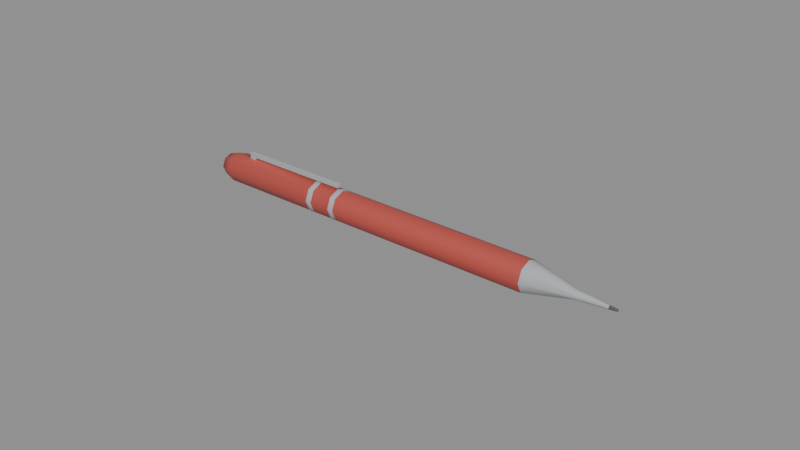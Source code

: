 # Source: pen_ballpoint.blend  (saved by Blender 4.0.36; exported with 4.5.12 LTS)
import bpy
from mathutils import Matrix  # noqa: F401  (used for matrix-valued properties, if any)

bpy.ops.wm.read_factory_settings(use_empty=True)
scene = bpy.context.scene
scene.name = 'Scene'

# ---- materials (node trees are filled in below, after node groups)
mat_prop_pen_ballpoint_plastic_red = bpy.data.materials.new('Prop_pen_ballpoint_plastic_red')
mat_prop_pen_ballpoint_plastic_red.use_transparent_shadow = False
mat_prop_pen_ballpoint_plastic_red.diffuse_color = (0.48, 0.075, 0.06, 1.0)
mat_prop_pen_ballpoint_metal = bpy.data.materials.new('Prop_pen_ballpoint_metal')
mat_prop_pen_ballpoint_metal.use_transparent_shadow = False
mat_prop_pen_ballpoint_metal.diffuse_color = (0.43, 0.45, 0.47, 1.0)
mat_prop_pen_ballpoint_metal_dark = bpy.data.materials.new('Prop_pen_ballpoint_metal_dark')
mat_prop_pen_ballpoint_metal_dark.use_transparent_shadow = False
mat_prop_pen_ballpoint_metal_dark.diffuse_color = (0.09, 0.095, 0.105, 1.0)

# ---- material node trees
mat_prop_pen_ballpoint_plastic_red.use_nodes = True; mat_prop_pen_ballpoint_plastic_red.node_tree.nodes.clear()
_N = mat_prop_pen_ballpoint_plastic_red.node_tree.nodes; _L = mat_prop_pen_ballpoint_plastic_red.node_tree.links
n0 = _N.new('ShaderNodeBsdfPrincipled'); n0.name = 'Principled BSDF'; n0.location = (10, 300)
n0.inputs[0].default_value = (0.48, 0.075, 0.06, 1.0)
n0.inputs[2].default_value = 0.48
n0.inputs[3].default_value = 1.45
n1 = _N.new('ShaderNodeOutputMaterial'); n1.name = 'Material Output'; n1.location = (300, 300)
_L.new(n0.outputs[0], n1.inputs[0])
n1.is_active_output = True
mat_prop_pen_ballpoint_metal.use_nodes = True; mat_prop_pen_ballpoint_metal.node_tree.nodes.clear()
_N = mat_prop_pen_ballpoint_metal.node_tree.nodes; _L = mat_prop_pen_ballpoint_metal.node_tree.links
n0 = _N.new('ShaderNodeBsdfPrincipled'); n0.name = 'Principled BSDF'; n0.location = (10, 300)
n0.inputs[0].default_value = (0.43, 0.45, 0.47, 1.0)
n0.inputs[2].default_value = 0.32
n0.inputs[3].default_value = 1.45
n1 = _N.new('ShaderNodeOutputMaterial'); n1.name = 'Material Output'; n1.location = (300, 300)
_L.new(n0.outputs[0], n1.inputs[0])
n1.is_active_output = True
mat_prop_pen_ballpoint_metal_dark.use_nodes = True; mat_prop_pen_ballpoint_metal_dark.node_tree.nodes.clear()
_N = mat_prop_pen_ballpoint_metal_dark.node_tree.nodes; _L = mat_prop_pen_ballpoint_metal_dark.node_tree.links
n0 = _N.new('ShaderNodeBsdfPrincipled'); n0.name = 'Principled BSDF'; n0.location = (10, 300)
n0.inputs[0].default_value = (0.09, 0.095, 0.105, 1.0)
n0.inputs[2].default_value = 0.55
n0.inputs[3].default_value = 1.45
n1 = _N.new('ShaderNodeOutputMaterial'); n1.name = 'Material Output'; n1.location = (300, 300)
_L.new(n0.outputs[0], n1.inputs[0])
n1.is_active_output = True

# ---- meshes
me_pen_ballpoint_mesh = bpy.data.meshes.new('pen_ballpoint_Mesh')
me_pen_ballpoint_mesh.from_pydata([(-0.0725, 0.0, 0.0027), (-0.0725, -0.002475, 0.001675), (-0.062, -0.0006, 0.006), (-0.0725, -0.0035, -0.0008), (-0.024, -0.0006, 0.006), (-0.0725, -0.002475, -0.003275), (-0.024, -0.0006, 0.0048), (-0.0595, -0.0006, 0.0048), (-0.0725, -4.286e-19, -0.0043), (-0.0725, 0.002475, -0.003275), (-0.0725, 0.0035, -0.0008), (-0.0725, 0.002475, 0.001675), (-0.062, 0.0006, 0.006), (-0.068, 0.0, 0.0042), (-0.024, 0.0006, 0.006), (-0.068, -0.003536, 0.002736), (-0.024, 0.0006, 0.0048), (-0.0595, 0.0006, 0.0048), (-0.068, -0.005, -0.0008), (-0.068, -0.003536, -0.004336), (-0.068, -6.123e-19, -0.0058), (-0.068, 0.003536, -0.004336), (-0.068, 0.005, -0.0008), (-0.068, 0.003536, 0.002736), (-0.0335, 0.0, 0.0042), (-0.0335, -0.003536, 0.002736), (-0.0335, -0.005, -0.0008), (-0.0335, -0.003536, -0.004336), (-0.0335, -6.123e-19, -0.0058), (-0.0335, 0.003536, -0.004336), (-0.0335, 0.005, -0.0008), (-0.0335, 0.003536, 0.002736), (-0.0325, 0.0, 0.0044), (-0.0325, -0.003677, 0.002877), (-0.0325, -0.0052, -0.0008), (-0.0325, -0.003677, -0.004477), (-0.0325, -6.368e-19, -0.006), (-0.0325, 0.003677, -0.004477), (-0.0325, 0.0052, -0.0008), (-0.0325, 0.003677, 0.002877), (-0.0315, 0.0, 0.0042), (-0.0315, -0.003536, 0.002736), (-0.0315, -0.005, -0.0008), (-0.0315, -0.003536, -0.004336), (-0.0315, -6.123e-19, -0.0058), (-0.0315, 0.003536, -0.004336), (-0.0315, 0.005, -0.0008), (-0.0315, 0.003536, 0.002736), (-0.0245, 0.0, 0.0042), (-0.0245, -0.003536, 0.002736), (-0.0245, -0.005, -0.0008), (-0.0245, -0.003536, -0.004336), (-0.0245, -6.123e-19, -0.0058), (-0.0245, 0.003536, -0.004336), (-0.0245, 0.005, -0.0008), (-0.0245, 0.003536, 0.002736), (-0.0235, 0.0, 0.0044), (-0.0235, -0.003677, 0.002877), (-0.0235, -0.0052, -0.0008), (-0.0235, -0.003677, -0.004477), (-0.0235, -6.368e-19, -0.006), (-0.0235, 0.003677, -0.004477), (-0.0235, 0.0052, -0.0008), (-0.0235, 0.003677, 0.002877), (-0.0225, 0.0, 0.0042), (-0.0225, -0.003536, 0.002736), (-0.0225, -0.005, -0.0008), (-0.0225, -0.003536, -0.004336), (-0.0225, -6.123e-19, -0.0058), (-0.0225, 0.003536, -0.004336), (-0.0225, 0.005, -0.0008), (-0.0225, 0.003536, 0.002736), (0.045, 0.0, 0.0042), (0.045, -0.003536, 0.002736), (0.045, -0.005, -0.0008), (0.045, -0.003536, -0.004336), (0.045, -6.123e-19, -0.0058), (0.045, 0.003536, -0.004336), (0.045, 0.005, -0.0008), (0.045, 0.003536, 0.002736), (0.06, 0.0, 0.0007), (0.06, -0.001061, 0.0002607), (0.06, -0.0015, -0.0008), (0.06, -0.001061, -0.001861), (0.06, -1.837e-19, -0.0023), (0.06, 0.001061, -0.001861), (0.06, 0.0015, -0.0008), (0.06, 0.001061, 0.0002607), (0.07, 0.0, -0.0002), (0.07, -0.0004243, -0.0003757), (0.07, -0.0006, -0.0008), (0.07, -0.0004243, -0.001224), (0.07, -7.348e-20, -0.0014), (0.07, 0.0004243, -0.001224), (0.07, 0.0006, -0.0008), (0.07, 0.0004243, -0.0003757), (0.0718, 0.0, -0.00035), (0.0718, -0.0003182, -0.0004818), (0.0718, -0.00045, -0.0008), (0.0718, -0.0003182, -0.001118), (0.0718, -5.511e-20, -0.00125), (0.0718, 0.0003182, -0.001118), (0.0718, 0.00045, -0.0008), (0.0718, 0.0003182, -0.0004818), (0.0725, 0.0, -0.00045), (0.0725, -0.0002475, -0.0005525), (0.0725, -0.00035, -0.0008), (0.0725, -0.0002475, -0.001047), (0.0725, -4.286e-20, -0.00115), (0.0725, 0.0002475, -0.001047), (0.0725, 0.00035, -0.0008), (0.0725, 0.0002475, -0.0005525), (-0.0725, 0.0, -0.0008), (0.0725, 0.0, -0.0008), (-0.062, 0.0, 0.0042), (-0.062, -0.0006, 0.003951), (-0.0595, -0.0006, 0.003951), (-0.0595, 0.0, 0.0042), (-0.0595, 0.0006, 0.003951), (-0.062, 0.0006, 0.003951)], [], [(0, 15, 13), (1, 18, 15), (3, 19, 18), (5, 20, 19), (8, 21, 20), (9, 22, 21), (10, 23, 22), (11, 13, 23), (15, 116, 115), (15, 26, 25), (18, 27, 26), (19, 28, 27), (20, 29, 28), (21, 30, 29), (22, 31, 30), (118, 23, 119), (24, 33, 32), (25, 34, 33), (26, 35, 34), (27, 36, 35), (28, 37, 36), (29, 38, 37), (30, 39, 38), (31, 32, 39), (32, 41, 40), (33, 42, 41), (34, 43, 42), (35, 44, 43), (36, 45, 44), (37, 46, 45), (38, 47, 46), (39, 40, 47), (40, 49, 48), (41, 50, 49), (42, 51, 50), (43, 52, 51), (44, 53, 52), (45, 54, 53), (46, 55, 54), (47, 48, 55), (48, 57, 56), (49, 58, 57), (50, 59, 58), (51, 60, 59), (52, 61, 60), (53, 62, 61), (54, 63, 62), (55, 56, 63), (56, 65, 64), (57, 66, 65), (58, 67, 66), (59, 68, 67), (60, 69, 68), (61, 70, 69), (62, 71, 70), (63, 64, 71), (64, 73, 72), (65, 74, 73), (66, 75, 74), (67, 76, 75), (68, 77, 76), (69, 78, 77), (70, 79, 78), (71, 72, 79), (72, 81, 80), (73, 82, 81), (74, 83, 82), (75, 84, 83), (76, 85, 84), (77, 86, 85), (78, 87, 86), (79, 80, 87), (80, 89, 88), (81, 90, 89), (82, 91, 90), (83, 92, 91), (84, 93, 92), (85, 94, 93), (86, 95, 94), (87, 88, 95), (88, 97, 96), (89, 98, 97), (90, 99, 98), (91, 100, 99), (92, 101, 100), (93, 102, 101), (94, 103, 102), (95, 96, 103), (96, 105, 104), (97, 106, 105), (98, 107, 106), (99, 108, 107), (100, 109, 108), (101, 110, 109), (102, 111, 110), (103, 104, 111), (1, 0, 112), (3, 1, 112), (5, 3, 112), (8, 5, 112), (9, 8, 112), (10, 9, 112), (11, 10, 112), (0, 11, 112), (104, 105, 113), (105, 106, 113), (106, 107, 113), (107, 108, 113), (108, 109, 113), (109, 110, 113), (110, 111, 113), (111, 104, 113), (12, 119, 114), (2, 14, 12), (4, 16, 14), (6, 17, 16), (7, 116, 117), (7, 4, 2), (14, 16, 17), (0, 1, 15), (1, 3, 18), (3, 5, 19), (5, 8, 20), (8, 9, 21), (9, 10, 22), (10, 11, 23), (11, 0, 13), (114, 13, 115), (13, 15, 115), (15, 25, 116), (25, 24, 116), (24, 117, 116), (15, 18, 26), (18, 19, 27), (19, 20, 28), (20, 21, 29), (21, 22, 30), (22, 23, 31), (118, 117, 24), (24, 31, 118), (31, 23, 118), (23, 13, 119), (13, 114, 119), (24, 25, 33), (25, 26, 34), (26, 27, 35), (27, 28, 36), (28, 29, 37), (29, 30, 38), (30, 31, 39), (31, 24, 32), (32, 33, 41), (33, 34, 42), (34, 35, 43), (35, 36, 44), (36, 37, 45), (37, 38, 46), (38, 39, 47), (39, 32, 40), (40, 41, 49), (41, 42, 50), (42, 43, 51), (43, 44, 52), (44, 45, 53), (45, 46, 54), (46, 47, 55), (47, 40, 48), (48, 49, 57), (49, 50, 58), (50, 51, 59), (51, 52, 60), (52, 53, 61), (53, 54, 62), (54, 55, 63), (55, 48, 56), (56, 57, 65), (57, 58, 66), (58, 59, 67), (59, 60, 68), (60, 61, 69), (61, 62, 70), (62, 63, 71), (63, 56, 64), (64, 65, 73), (65, 66, 74), (66, 67, 75), (67, 68, 76), (68, 69, 77), (69, 70, 78), (70, 71, 79), (71, 64, 72), (72, 73, 81), (73, 74, 82), (74, 75, 83), (75, 76, 84), (76, 77, 85), (77, 78, 86), (78, 79, 87), (79, 72, 80), (80, 81, 89), (81, 82, 90), (82, 83, 91), (83, 84, 92), (84, 85, 93), (85, 86, 94), (86, 87, 95), (87, 80, 88), (88, 89, 97), (89, 90, 98), (90, 91, 99), (91, 92, 100), (92, 93, 101), (93, 94, 102), (94, 95, 103), (95, 88, 96), (96, 97, 105), (97, 98, 106), (98, 99, 107), (99, 100, 108), (100, 101, 109), (101, 102, 110), (102, 103, 111), (103, 96, 104), (115, 2, 114), (2, 12, 114), (2, 4, 14), (4, 6, 16), (6, 7, 17), (117, 118, 17), (17, 7, 117), (115, 116, 7), (7, 6, 4), (2, 115, 7), (118, 119, 17), (119, 12, 17), (12, 14, 17)])
me_pen_ballpoint_mesh.polygons.foreach_set('use_smooth', [1, 1, 1, 1, 1, 1, 1, 1, 1, 1, 1, 1, 1, 1, 1, 1, 1, 1, 1, 1, 1, 1, 1, 1, 1, 1, 1, 1, 1, 1, 1, 1, 1, 1, 1, 1, 1, 1, 1, 1, 1, 1, 1, 1, 1, 1, 1, 1, 1, 1, 1, 1, 1, 1, 1, 1, 1, 1, 1, 1, 1, 1, 1, 1, 1, 1, 1, 1, 1, 1, 1, 1, 1, 1, 1, 1, 1, 1, 1, 1, 1, 1, 1, 1, 1, 1, 1, 1, 1, 1, 1, 1, 1, 1, 1, 1, 1, 1, 1, 1, 1, 1, 1, 1, 1, 1, 1, 1, 1, 1, 1, 1, 0, 0, 0, 0, 0, 0, 0, 1, 1, 1, 1, 1, 1, 1, 1, 1, 1, 1, 1, 1, 1, 1, 1, 1, 1, 1, 1, 1, 1, 1, 1, 1, 1, 1, 1, 1, 1, 1, 1, 1, 1, 1, 1, 1, 1, 1, 1, 1, 1, 1, 1, 1, 1, 1, 1, 1, 1, 1, 1, 1, 1, 1, 1, 1, 1, 1, 1, 1, 1, 1, 1, 1, 1, 1, 1, 1, 1, 1, 1, 1, 1, 1, 1, 1, 1, 1, 1, 1, 1, 1, 1, 1, 1, 1, 1, 1, 1, 1, 1, 1, 1, 1, 1, 1, 1, 1, 1, 1, 1, 1, 1, 0, 0, 0, 0, 0, 0, 0, 0, 0, 0, 0, 0, 0])
me_pen_ballpoint_mesh.polygons.foreach_set('material_index', [0, 0, 0, 0, 0, 0, 0, 0, 0, 0, 0, 0, 0, 0, 0, 0, 1, 1, 1, 1, 1, 1, 1, 1, 1, 1, 1, 1, 1, 1, 1, 1, 0, 0, 0, 0, 0, 0, 0, 0, 1, 1, 1, 1, 1, 1, 1, 1, 1, 1, 1, 1, 1, 1, 1, 1, 0, 0, 0, 0, 0, 0, 0, 0, 1, 1, 1, 1, 1, 1, 1, 1, 1, 1, 1, 1, 1, 1, 1, 1, 2, 2, 2, 2, 2, 2, 2, 2, 2, 2, 2, 2, 2, 2, 2, 2, 0, 0, 0, 0, 0, 0, 0, 0, 2, 2, 2, 2, 2, 2, 2, 2, 1, 1, 1, 1, 0, 1, 1, 0, 0, 0, 0, 0, 0, 0, 0, 0, 0, 0, 0, 0, 0, 0, 0, 0, 0, 0, 0, 0, 0, 0, 0, 1, 1, 1, 1, 1, 1, 1, 1, 1, 1, 1, 1, 1, 1, 1, 1, 0, 0, 0, 0, 0, 0, 0, 0, 1, 1, 1, 1, 1, 1, 1, 1, 1, 1, 1, 1, 1, 1, 1, 1, 0, 0, 0, 0, 0, 0, 0, 0, 1, 1, 1, 1, 1, 1, 1, 1, 1, 1, 1, 1, 1, 1, 1, 1, 2, 2, 2, 2, 2, 2, 2, 2, 2, 2, 2, 2, 2, 2, 2, 2, 1, 1, 1, 1, 1, 0, 0, 1, 1, 1, 1, 1, 1])
me_pen_ballpoint_mesh.materials.append(mat_prop_pen_ballpoint_plastic_red)
me_pen_ballpoint_mesh.materials.append(mat_prop_pen_ballpoint_metal)
me_pen_ballpoint_mesh.materials.append(mat_prop_pen_ballpoint_metal_dark)
me_pen_ballpoint_mesh.update()

# ---- objects
ob_pen_ballpoint = bpy.data.objects.new('pen_ballpoint', me_pen_ballpoint_mesh)

# ---- transforms, parenting, visibility, modifiers, constraints
ob_pen_ballpoint.location = (0.0, 0.0, 0.0)

# ---- collection membership
scene.collection.objects.link(ob_pen_ballpoint)

# ---- scene / render settings (as saved in the file)
scene.frame_start = 1; scene.frame_end = 250; scene.frame_set(1)
scene.render.engine = 'BLENDER_EEVEE_NEXT'
scene.cycles.sampling_pattern = 'TABULATED_SOBOL'
bpy.context.view_layer.update()

# ---- added for rendering (the .blend has no active camera and no usable light): camera, sun + grey world if the file has none
cam_auto = bpy.data.cameras.new('AutoCamera')
cam_auto.lens = 50.0
cam_auto.sensor_width = 36.0
cam_auto.clip_end = 1000.0
ob_auto_camera = bpy.data.objects.new('AutoCamera', cam_auto)
scene.collection.objects.link(ob_auto_camera)
ob_auto_camera.location = (0.185045, -0.222054, 0.148036)
ob_auto_camera.rotation_euler = (1.09748, -7.21219e-08, 0.694738)
scene.camera = ob_auto_camera
light_auto_sun = bpy.data.lights.new('AutoSun', 'SUN')
light_auto_sun.energy = 3.0
light_auto_sun.angle = 0.0523599
ob_auto_sun = bpy.data.objects.new('AutoSun', light_auto_sun)
scene.collection.objects.link(ob_auto_sun)
ob_auto_sun.rotation_euler = (0.872665, 0.174533, 0.523599)
if scene.world is None:
    world_auto = bpy.data.worlds.new('AutoWorld')
    world_auto.color = (0.3, 0.3, 0.3)
    scene.world = world_auto
bpy.context.view_layer.update()
